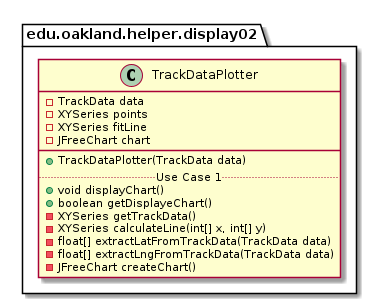

The diagram above was rendered by PlantUML. Its source (embedded in the PNG):
@startuml TrackDataPlotter

package edu.oakland.helper.display02 {
    class TrackDataPlotter {
        - TrackData data
        - XYSeries points
        - XYSeries fitLine
        - JFreeChart chart
        __
        + TrackDataPlotter(TrackData data)
        .. Use Case 1 ..
        + void displayChart()
        + boolean getDisplayeChart()
        - XYSeries getTrackData()
        - XYSeries calculateLine(int[] x, int[] y)
        - float[] extractLatFromTrackData(TrackData data)
        - float[] extractLngFromTrackData(TrackData data)
        - JFreeChart createChart()
    }
}

@enduml